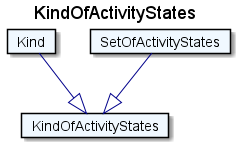

The diagram above was rendered by PlantUML. Its source (embedded in the PNG):
@startuml
Title KindOfActivityStates 

Card KindOfActivityStates #F0F8FF [
KindOfActivityStates
]
Card Kind #F0F8FF [
Kind
]
Kind --|> KindOfActivityStates  #00008B 
Card SetOfActivityStates #F0F8FF [
SetOfActivityStates
]
SetOfActivityStates --|> KindOfActivityStates  #00008B 
@enduml